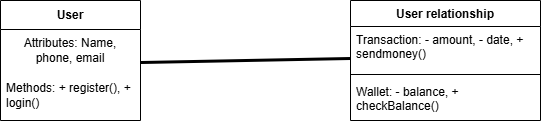

The diagram above was exported from draw.io. Its source (the exported page's mxGraphModel, read from the mxfile embedded in the PNG):
<mxGraphModel dx="1042" dy="634" grid="1" gridSize="10" guides="1" tooltips="1" connect="1" arrows="1" fold="1" page="1" pageScale="1" pageWidth="1100" pageHeight="850" math="0" shadow="0">
  <root>
    <mxCell id="0" />
    <mxCell id="1" parent="0" />
    <mxCell id="-TATowLiFurSPqvgHNet-2" value="User" style="swimlane;fontStyle=1;align=center;verticalAlign=middle;childLayout=stackLayout;horizontal=1;startSize=29;horizontalStack=0;resizeParent=1;resizeParentMax=0;resizeLast=0;collapsible=0;marginBottom=0;html=1;whiteSpace=wrap;" parent="1" vertex="1">
      <mxGeometry x="70" y="160" width="140" height="120" as="geometry" />
    </mxCell>
    <mxCell id="-TATowLiFurSPqvgHNet-3" value="Attributes: Name, phone, email" style="text;html=1;strokeColor=none;fillColor=none;align=center;verticalAlign=middle;spacingLeft=4;spacingRight=4;overflow=hidden;rotatable=0;points=[[0,0.5],[1,0.5]];portConstraint=eastwest;whiteSpace=wrap;" parent="-TATowLiFurSPqvgHNet-2" vertex="1">
      <mxGeometry y="29" width="140" height="41" as="geometry" />
    </mxCell>
    <mxCell id="-TATowLiFurSPqvgHNet-4" value="Methods: + register(), + login()" style="text;html=1;strokeColor=none;fillColor=none;align=left;verticalAlign=middle;spacingLeft=4;spacingRight=4;overflow=hidden;rotatable=0;points=[[0,0.5],[1,0.5]];portConstraint=eastwest;whiteSpace=wrap;" parent="-TATowLiFurSPqvgHNet-2" vertex="1">
      <mxGeometry y="70" width="140" height="50" as="geometry" />
    </mxCell>
    <mxCell id="-TATowLiFurSPqvgHNet-5" value="User relationship" style="swimlane;fontStyle=1;align=center;verticalAlign=top;childLayout=stackLayout;horizontal=1;startSize=26;horizontalStack=0;resizeParent=1;resizeParentMax=0;resizeLast=0;collapsible=1;marginBottom=0;whiteSpace=wrap;html=1;" parent="1" vertex="1">
      <mxGeometry x="420" y="160" width="190" height="120" as="geometry" />
    </mxCell>
    <mxCell id="-TATowLiFurSPqvgHNet-6" value="Transaction: - amount, - date, + sendmoney()" style="text;strokeColor=none;fillColor=none;align=left;verticalAlign=top;spacingLeft=4;spacingRight=4;overflow=hidden;rotatable=0;points=[[0,0.5],[1,0.5]];portConstraint=eastwest;whiteSpace=wrap;html=1;" parent="-TATowLiFurSPqvgHNet-5" vertex="1">
      <mxGeometry y="26" width="190" height="44" as="geometry" />
    </mxCell>
    <mxCell id="-TATowLiFurSPqvgHNet-7" value="" style="line;strokeWidth=1;fillColor=none;align=left;verticalAlign=middle;spacingTop=-1;spacingLeft=3;spacingRight=3;rotatable=0;labelPosition=right;points=[];portConstraint=eastwest;strokeColor=inherit;" parent="-TATowLiFurSPqvgHNet-5" vertex="1">
      <mxGeometry y="70" width="190" height="8" as="geometry" />
    </mxCell>
    <mxCell id="-TATowLiFurSPqvgHNet-8" value="Wallet: - balance, + checkBalance()" style="text;strokeColor=none;fillColor=none;align=left;verticalAlign=top;spacingLeft=4;spacingRight=4;overflow=hidden;rotatable=0;points=[[0,0.5],[1,0.5]];portConstraint=eastwest;whiteSpace=wrap;html=1;" parent="-TATowLiFurSPqvgHNet-5" vertex="1">
      <mxGeometry y="78" width="190" height="42" as="geometry" />
    </mxCell>
    <mxCell id="-TATowLiFurSPqvgHNet-11" value="" style="endArrow=none;startArrow=none;endFill=0;startFill=0;endSize=8;html=1;verticalAlign=bottom;labelBackgroundColor=none;strokeWidth=3;rounded=0;entryX=-0.032;entryY=0.627;entryDx=0;entryDy=0;entryPerimeter=0;exitX=0.954;exitY=0.698;exitDx=0;exitDy=0;exitPerimeter=0;" parent="1" edge="1">
      <mxGeometry width="160" relative="1" as="geometry">
        <mxPoint x="209.99999999999994" y="222.01800000000006" as="sourcePoint" />
        <mxPoint x="420.36000000000007" y="217.98799999999997" as="targetPoint" />
        <Array as="points" />
      </mxGeometry>
    </mxCell>
  </root>
</mxGraphModel>